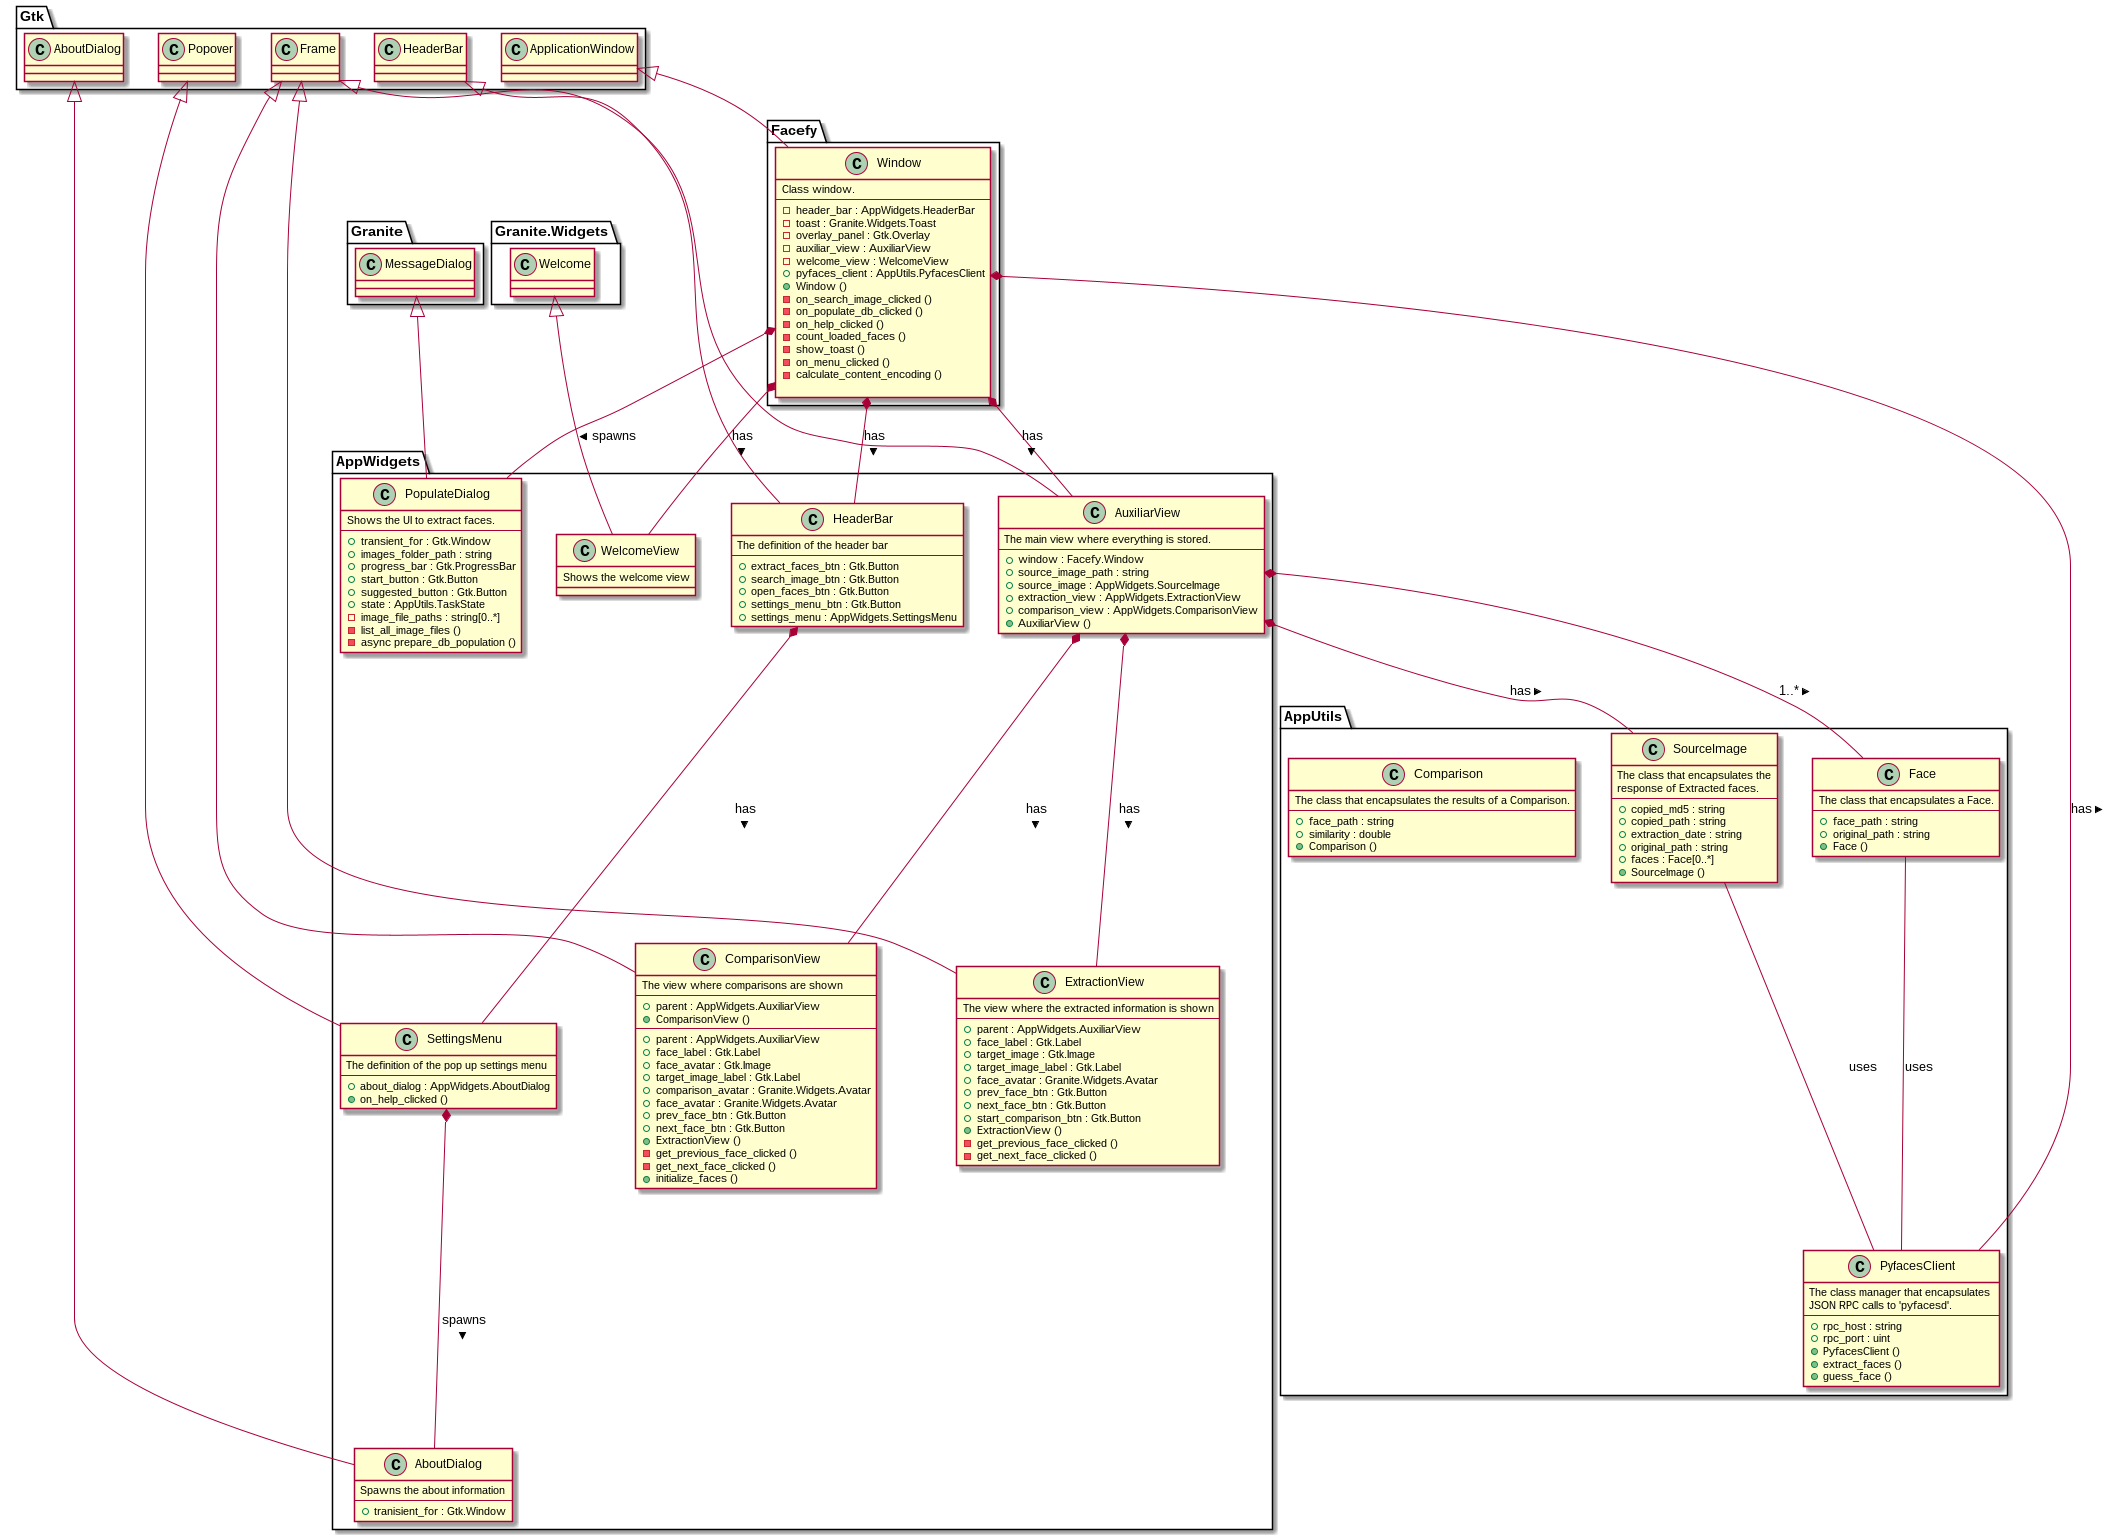

The diagram above was rendered by PlantUML. Its source (embedded in the PNG):
@startuml
'skinparam classAttributeIconSize 0

package AppWidgets {
    class AboutDialog extends Gtk.AboutDialog {
        Spawns the about information
        --
        +tranisient_for : Gtk.Window
    }

    class AuxiliarView extends Gtk.Frame {
        The main view where everything is stored.
        --
        +window : Facefy.Window
        +source_image_path : string
        +source_image : AppWidgets.SourceImage
        +extraction_view : AppWidgets.ExtractionView
        +comparison_view : AppWidgets.ComparisonView
        +AuxiliarView ()
    }

    class ExtractionView extends Gtk.Frame {
        The view where the extracted information is shown
        --
        +parent : AppWidgets.AuxiliarView
        +face_label : Gtk.Label
        +target_image : Gtk.Image
        +target_image_label : Gtk.Label
        +face_avatar : Granite.Widgets.Avatar
        +prev_face_btn : Gtk.Button
        +next_face_btn : Gtk.Button
        +start_comparison_btn : Gtk.Button
        +ExtractionView ()
        -get_previous_face_clicked ()
        -get_next_face_clicked ()
    }

    class ComparisonView extends Gtk.Frame {
        The view where comparisons are shown
        --
        +parent : AppWidgets.AuxiliarView
        +ComparisonView ()
        --
        +parent : AppWidgets.AuxiliarView
        +face_label : Gtk.Label
        +face_avatar : Gtk.Image
        +target_image_label : Gtk.Label
        +comparison_avatar : Granite.Widgets.Avatar
        +face_avatar : Granite.Widgets.Avatar
        +prev_face_btn : Gtk.Button
        +next_face_btn : Gtk.Button
        +ExtractionView ()
        -get_previous_face_clicked ()
        -get_next_face_clicked ()
        +initialize_faces ()
    }

    class HeaderBar extends Gtk.HeaderBar{
        The definition of the header bar
        --
        +extract_faces_btn : Gtk.Button
        +search_image_btn : Gtk.Button
        +open_faces_btn : Gtk.Button
        +settings_menu_btn : Gtk.Button
        +settings_menu : AppWidgets.SettingsMenu
    }

    class SettingsMenu extends Gtk.Popover {
        The definition of the pop up settings menu
        --
        +about_dialog : AppWidgets.AboutDialog
        +on_help_clicked ()
    }
    
    class PopulateDialog extends Granite.MessageDialog {
        Shows the UI to extract faces.
        --
        +transient_for : Gtk.Window
        +images_folder_path : string
        +progress_bar : Gtk.ProgressBar
        +start_button : Gtk.Button
        +suggested_button : Gtk.Button
        +state : AppUtils.TaskState
        -image_file_paths : string[0..*]
        -list_all_image_files ()
        -async prepare_db_population ()
    }
    
    class WelcomeView extends Granite.Widgets.Welcome {
        Shows the welcome view
    }
}

package AppUtils {
    class PyfacesClient {
        The class manager that encapsulates \nJSON RPC calls to 'pyfacesd'.
        --
        +rpc_host : string
        +rpc_port : uint
        +PyfacesClient ()
        +extract_faces ()
        +guess_face ()
    }

   class SourceImage {
        The class that encapsulates the\nresponse of Extracted faces.
        --
        +copied_md5 : string
        +copied_path : string
        +extraction_date : string
        +original_path : string
        +faces : Face[0..*]
        +SourceImage ()
    }

   class Face {
        The class that encapsulates a Face.
        --
        +face_path : string
        +original_path : string
        +Face ()
    }
    
   class Comparison {
        The class that encapsulates the results of a Comparison.
        --
        +face_path : string
        +similarity : double
        +Comparison ()
    }
}

package Facefy {
    class Window extends Gtk.ApplicationWindow {
        Class window.
        --
        -header_bar : AppWidgets.HeaderBar
        -toast : Granite.Widgets.Toast
        -overlay_panel : Gtk.Overlay
        -auxiliar_view : AuxiliarView
        -welcome_view : WelcomeView
        +pyfaces_client : AppUtils.PyfacesClient
        +Window ()
        -on_search_image_clicked ()
        -on_populate_db_clicked ()
        -on_help_clicked ()
        -count_loaded_faces ()
        -show_toast ()
        -on_menu_clicked ()
        -calculate_content_encoding ()
        
    }
}

Face -- PyfacesClient : uses
SourceImage -- PyfacesClient : uses
HeaderBar *-- SettingsMenu : has >
SettingsMenu *-- AboutDialog : spawns >
AuxiliarView *-- ExtractionView : has >
AuxiliarView *-- ComparisonView : has >
AuxiliarView *-- SourceImage : has >
AuxiliarView *- Face : 1..* > 
Window *- PopulateDialog : spawns >
Window *-- AuxiliarView : has >
Window *-- WelcomeView : has >
Window *-- HeaderBar : has >
Window *-- PyfacesClient : has >
@enduml